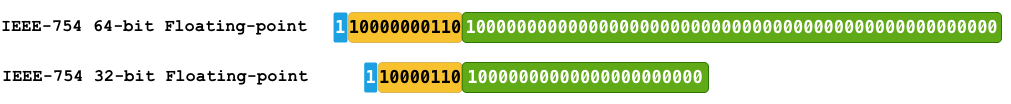

The diagram above was exported from draw.io. Its source (the exported page's mxGraphModel, read from the mxfile embedded in the PNG):
<mxGraphModel dx="1174" dy="848" grid="0" gridSize="10" guides="1" tooltips="1" connect="1" arrows="1" fold="1" page="1" pageScale="1" pageWidth="850" pageHeight="1100" math="0" shadow="0">
  <root>
    <mxCell id="0" />
    <mxCell id="1" parent="0" />
    <mxCell id="01V1J2RbkeO6nQNJx8S--45" connectable="0" parent="1" style="group" value="" vertex="1">
      <mxGeometry height="40" width="1000" x="100" y="280" as="geometry" />
    </mxCell>
    <mxCell id="01V1J2RbkeO6nQNJx8S--46" parent="01V1J2RbkeO6nQNJx8S--45" style="text;html=1;align=right;verticalAlign=middle;whiteSpace=wrap;rounded=0;fontSize=17;fontStyle=1;fontFamily=Consolas ligaturized v3, Consolas, Courier New, monospace;" value="IEEE-754 64-bit Floating-point" vertex="1">
      <mxGeometry height="40" width="309.9783315276273" x="-10.725893824485372" as="geometry" />
    </mxCell>
    <mxCell id="01V1J2RbkeO6nQNJx8S--47" parent="01V1J2RbkeO6nQNJx8S--45" style="rounded=1;whiteSpace=wrap;html=1;fillColor=#F8C22F;strokeColor=#d6b656;gradientColor=none;fillStyle=solid;fontFamily=Consolas ligaturized v3, Consolas, Courier New, monospace;fontSize=17;verticalAlign=middle;spacing=0;fontStyle=1;" value="&lt;pre&gt;10000000110&lt;/pre&gt;" vertex="1">
      <mxGeometry height="30" width="113.71" x="338" y="5" as="geometry" />
    </mxCell>
    <mxCell id="01V1J2RbkeO6nQNJx8S--48" parent="01V1J2RbkeO6nQNJx8S--45" style="rounded=1;whiteSpace=wrap;html=1;fillColor=#1ba1e2;fontColor=#ffffff;strokeColor=none;fontFamily=Consolas ligaturized v3, Consolas, Courier New, monospace;fontSize=17;verticalAlign=middle;spacing=0;fontStyle=1;" value="&lt;pre&gt;1&lt;/pre&gt;" vertex="1">
      <mxGeometry height="30" width="13.943661971830984" x="323.0568147345611" y="5" as="geometry" />
    </mxCell>
    <mxCell id="01V1J2RbkeO6nQNJx8S--49" parent="01V1J2RbkeO6nQNJx8S--45" style="rounded=1;whiteSpace=wrap;html=1;fillColor=light-dark(#60A917,#79B520);strokeColor=#2D7600;fontColor=#ffffff;fontFamily=Consolas ligaturized v3, Consolas, Courier New, monospace;fontSize=17;verticalAlign=middle;spacing=0;fontStyle=1;movable=1;resizable=1;rotatable=1;deletable=1;editable=1;locked=0;connectable=1;" value="&lt;pre&gt;1000000000000000000000000000000000000000000000000000&lt;/pre&gt;" vertex="1">
      <mxGeometry height="30" width="539.29" x="451.71" y="5" as="geometry" />
    </mxCell>
    <mxCell id="01V1J2RbkeO6nQNJx8S--50" connectable="0" parent="1" style="group;fontFamily=Consolas ligaturized v3, Consolas, Courier New, monospace;" value="" vertex="1">
      <mxGeometry height="40" width="477" x="120" y="330" as="geometry" />
    </mxCell>
    <mxCell id="01V1J2RbkeO6nQNJx8S--51" parent="01V1J2RbkeO6nQNJx8S--50" style="text;html=1;align=right;verticalAlign=middle;whiteSpace=wrap;rounded=0;fontSize=17;fontStyle=1;fontFamily=Consolas ligaturized v3, Consolas, Courier New, monospace;" value="IEEE-754 32-bit Floating-point" vertex="1">
      <mxGeometry height="40" width="310" x="-30" as="geometry" />
    </mxCell>
    <mxCell id="01V1J2RbkeO6nQNJx8S--52" parent="01V1J2RbkeO6nQNJx8S--50" style="rounded=1;whiteSpace=wrap;html=1;fillColor=#F8C22F;strokeColor=#d6b656;gradientColor=none;fillStyle=solid;fontFamily=Consolas ligaturized v3, Consolas, Courier New, monospace;fontSize=17;verticalAlign=middle;spacing=0;fontStyle=1;" value="&lt;pre&gt;10000110&lt;/pre&gt;" vertex="1">
      <mxGeometry height="30" width="84" x="347.71" y="5" as="geometry" />
    </mxCell>
    <mxCell id="01V1J2RbkeO6nQNJx8S--53" parent="01V1J2RbkeO6nQNJx8S--50" style="rounded=1;whiteSpace=wrap;html=1;fillColor=#1ba1e2;fontColor=#ffffff;strokeColor=none;fontFamily=Consolas ligaturized v3, Consolas, Courier New, monospace;fontSize=17;verticalAlign=middle;spacing=0;fontStyle=1;" value="&lt;pre&gt;1&lt;/pre&gt;" vertex="1">
      <mxGeometry height="30" width="13" x="333.71" y="5" as="geometry" />
    </mxCell>
    <mxCell id="01V1J2RbkeO6nQNJx8S--54" parent="1" style="rounded=1;whiteSpace=wrap;html=1;fillColor=light-dark(#60A917,#79B520);strokeColor=#2D7600;fontColor=#ffffff;fontFamily=Consolas ligaturized v3, Consolas, Courier New, monospace;fontSize=17;verticalAlign=middle;spacing=0;fontStyle=1;" value="&lt;pre&gt;10000000000000000000000&lt;/pre&gt;" vertex="1">
      <mxGeometry height="30" width="246.29" x="551.71" y="335" as="geometry" />
    </mxCell>
    <mxCell id="01V1J2RbkeO6nQNJx8S--55" edge="1" parent="1" source="01V1J2RbkeO6nQNJx8S--47" style="edgeStyle=orthogonalEdgeStyle;rounded=0;orthogonalLoop=1;jettySize=auto;html=1;strokeColor=none;" target="01V1J2RbkeO6nQNJx8S--54" value="">
      <mxGeometry relative="1" as="geometry" />
    </mxCell>
  </root>
</mxGraphModel>